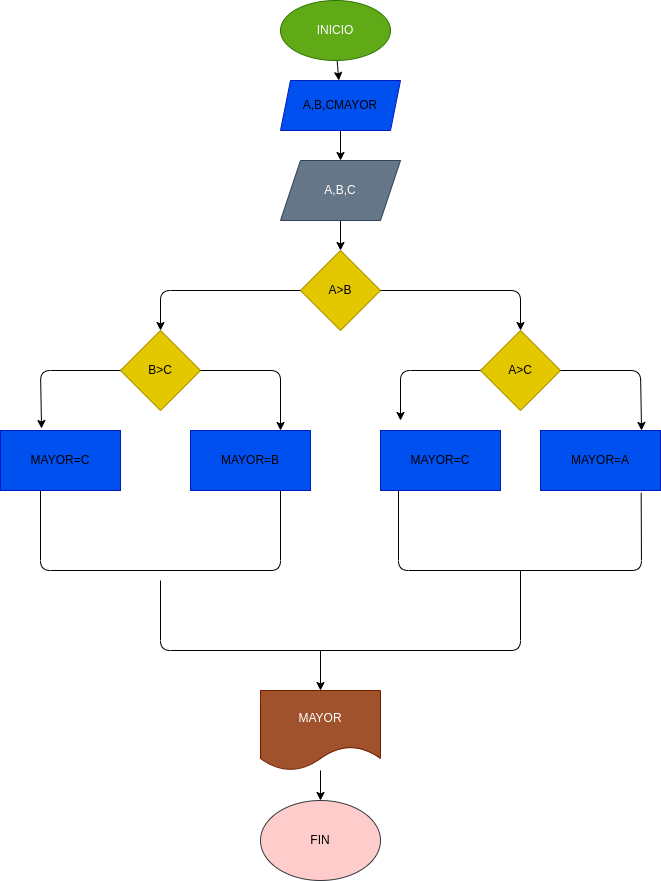

The diagram above was exported from draw.io. Its source (the exported page's mxGraphModel, read from the mxfile embedded in the PNG):
<mxGraphModel dx="1694" dy="659" grid="1" gridSize="10" guides="1" tooltips="1" connect="1" arrows="1" fold="1" page="1" pageScale="1" pageWidth="827" pageHeight="1169" math="0" shadow="0">
  <root>
    <mxCell id="0" />
    <mxCell id="1" parent="0" />
    <mxCell id="5" value="" style="edgeStyle=none;html=1;" edge="1" parent="1" source="2" target="4">
      <mxGeometry relative="1" as="geometry" />
    </mxCell>
    <mxCell id="2" value="INICIO" style="ellipse;whiteSpace=wrap;html=1;fillColor=#60a917;fontColor=#ffffff;strokeColor=#2D7600;" vertex="1" parent="1">
      <mxGeometry x="240" y="30" width="110" height="60" as="geometry" />
    </mxCell>
    <mxCell id="7" value="" style="edgeStyle=none;html=1;fontColor=#000000;" edge="1" parent="1" source="4" target="6">
      <mxGeometry relative="1" as="geometry" />
    </mxCell>
    <mxCell id="4" value="&lt;font color=&quot;#000000&quot;&gt;A,B,CMAYOR&lt;/font&gt;" style="shape=parallelogram;perimeter=parallelogramPerimeter;whiteSpace=wrap;html=1;fixedSize=1;fillColor=#0050ef;fontColor=#ffffff;strokeColor=#001DBC;size=10;" vertex="1" parent="1">
      <mxGeometry x="240" y="110" width="120" height="50" as="geometry" />
    </mxCell>
    <mxCell id="9" value="" style="edgeStyle=none;html=1;fontColor=#000000;" edge="1" parent="1" source="6" target="8">
      <mxGeometry relative="1" as="geometry" />
    </mxCell>
    <mxCell id="6" value="A,B,C" style="shape=parallelogram;perimeter=parallelogramPerimeter;whiteSpace=wrap;html=1;fixedSize=1;fontColor=#ffffff;fillColor=#647687;strokeColor=#314354;" vertex="1" parent="1">
      <mxGeometry x="240" y="190" width="120" height="60" as="geometry" />
    </mxCell>
    <mxCell id="8" value="A&amp;gt;B" style="rhombus;whiteSpace=wrap;html=1;fontColor=#000000;fillColor=#e3c800;strokeColor=#B09500;" vertex="1" parent="1">
      <mxGeometry x="260" y="280" width="80" height="80" as="geometry" />
    </mxCell>
    <mxCell id="10" value="A&amp;gt;C" style="rhombus;whiteSpace=wrap;html=1;fontColor=#000000;fillColor=#e3c800;strokeColor=#B09500;" vertex="1" parent="1">
      <mxGeometry x="440" y="360" width="80" height="80" as="geometry" />
    </mxCell>
    <mxCell id="11" value="B&amp;gt;C" style="rhombus;whiteSpace=wrap;html=1;fontColor=#000000;fillColor=#e3c800;strokeColor=#B09500;" vertex="1" parent="1">
      <mxGeometry x="80" y="360" width="80" height="80" as="geometry" />
    </mxCell>
    <mxCell id="12" value="" style="endArrow=classic;html=1;fontColor=#000000;exitX=1;exitY=0.5;exitDx=0;exitDy=0;entryX=0.5;entryY=0;entryDx=0;entryDy=0;" edge="1" parent="1" source="8" target="10">
      <mxGeometry width="50" height="50" relative="1" as="geometry">
        <mxPoint x="340" y="330" as="sourcePoint" />
        <mxPoint x="390" y="280" as="targetPoint" />
        <Array as="points">
          <mxPoint x="480" y="320" />
        </Array>
      </mxGeometry>
    </mxCell>
    <mxCell id="13" value="" style="endArrow=classic;html=1;fontColor=#000000;exitX=0;exitY=0.5;exitDx=0;exitDy=0;entryX=0.5;entryY=0;entryDx=0;entryDy=0;" edge="1" parent="1" source="8" target="11">
      <mxGeometry width="50" height="50" relative="1" as="geometry">
        <mxPoint x="190" y="310" as="sourcePoint" />
        <mxPoint x="240" y="260" as="targetPoint" />
        <Array as="points">
          <mxPoint x="120" y="320" />
        </Array>
      </mxGeometry>
    </mxCell>
    <mxCell id="14" value="&lt;font color=&quot;#000000&quot;&gt;MAYOR=B&lt;/font&gt;" style="rounded=0;whiteSpace=wrap;html=1;fontColor=#ffffff;fillColor=#0050ef;strokeColor=#001DBC;" vertex="1" parent="1">
      <mxGeometry x="150" y="460" width="120" height="60" as="geometry" />
    </mxCell>
    <mxCell id="15" value="&lt;font color=&quot;#000000&quot;&gt;MAYOR=C&lt;/font&gt;" style="rounded=0;whiteSpace=wrap;html=1;fontColor=#ffffff;fillColor=#0050ef;strokeColor=#001DBC;" vertex="1" parent="1">
      <mxGeometry x="-40" y="460" width="120" height="60" as="geometry" />
    </mxCell>
    <mxCell id="16" value="" style="endArrow=classic;html=1;fontColor=#000000;exitX=0;exitY=0.5;exitDx=0;exitDy=0;entryX=0.342;entryY=-0.033;entryDx=0;entryDy=0;entryPerimeter=0;" edge="1" parent="1" source="11" target="15">
      <mxGeometry width="50" height="50" relative="1" as="geometry">
        <mxPoint x="30" y="400" as="sourcePoint" />
        <mxPoint y="450" as="targetPoint" />
        <Array as="points">
          <mxPoint y="400" />
        </Array>
      </mxGeometry>
    </mxCell>
    <mxCell id="17" value="" style="endArrow=classic;html=1;fontColor=#000000;exitX=1;exitY=0.5;exitDx=0;exitDy=0;entryX=0.75;entryY=0;entryDx=0;entryDy=0;" edge="1" parent="1" source="11" target="14">
      <mxGeometry width="50" height="50" relative="1" as="geometry">
        <mxPoint x="160" y="410" as="sourcePoint" />
        <mxPoint x="210" y="360" as="targetPoint" />
        <Array as="points">
          <mxPoint x="240" y="400" />
        </Array>
      </mxGeometry>
    </mxCell>
    <mxCell id="18" value="&lt;font color=&quot;#000000&quot;&gt;MAYOR=C&lt;/font&gt;" style="rounded=0;whiteSpace=wrap;html=1;fontColor=#ffffff;fillColor=#0050ef;strokeColor=#001DBC;" vertex="1" parent="1">
      <mxGeometry x="340" y="460" width="120" height="60" as="geometry" />
    </mxCell>
    <mxCell id="19" value="&lt;font color=&quot;#000000&quot;&gt;MAYOR=A&lt;/font&gt;" style="rounded=0;whiteSpace=wrap;html=1;fontColor=#ffffff;fillColor=#0050ef;strokeColor=#001DBC;" vertex="1" parent="1">
      <mxGeometry x="500" y="460" width="120" height="60" as="geometry" />
    </mxCell>
    <mxCell id="20" value="" style="endArrow=classic;html=1;fontColor=#000000;exitX=0;exitY=0.5;exitDx=0;exitDy=0;" edge="1" parent="1" source="10">
      <mxGeometry width="50" height="50" relative="1" as="geometry">
        <mxPoint x="380" y="410" as="sourcePoint" />
        <mxPoint x="360" y="450" as="targetPoint" />
        <Array as="points">
          <mxPoint x="360" y="400" />
        </Array>
      </mxGeometry>
    </mxCell>
    <mxCell id="21" value="" style="endArrow=classic;html=1;fontColor=#000000;exitX=1;exitY=0.5;exitDx=0;exitDy=0;entryX=0.842;entryY=0;entryDx=0;entryDy=0;entryPerimeter=0;" edge="1" parent="1" source="10" target="19">
      <mxGeometry width="50" height="50" relative="1" as="geometry">
        <mxPoint x="540" y="410" as="sourcePoint" />
        <mxPoint x="600" y="450" as="targetPoint" />
        <Array as="points">
          <mxPoint x="600" y="400" />
        </Array>
      </mxGeometry>
    </mxCell>
    <mxCell id="22" value="" style="endArrow=none;html=1;fontColor=#000000;exitX=0.75;exitY=1;exitDx=0;exitDy=0;" edge="1" parent="1" source="14">
      <mxGeometry width="50" height="50" relative="1" as="geometry">
        <mxPoint x="240" y="630" as="sourcePoint" />
        <mxPoint y="520" as="targetPoint" />
        <Array as="points">
          <mxPoint x="240" y="600" />
          <mxPoint y="600" />
        </Array>
      </mxGeometry>
    </mxCell>
    <mxCell id="23" value="" style="endArrow=none;html=1;fontColor=#000000;exitX=0.839;exitY=1.039;exitDx=0;exitDy=0;entryX=0.15;entryY=0.994;entryDx=0;entryDy=0;entryPerimeter=0;exitPerimeter=0;" edge="1" parent="1" source="19" target="18">
      <mxGeometry width="50" height="50" relative="1" as="geometry">
        <mxPoint x="400" y="600" as="sourcePoint" />
        <mxPoint x="370" y="530" as="targetPoint" />
        <Array as="points">
          <mxPoint x="601" y="600" />
          <mxPoint x="358" y="600" />
        </Array>
      </mxGeometry>
    </mxCell>
    <mxCell id="24" value="" style="endArrow=none;html=1;fontColor=#000000;" edge="1" parent="1">
      <mxGeometry width="50" height="50" relative="1" as="geometry">
        <mxPoint x="480" y="600" as="sourcePoint" />
        <mxPoint x="120" y="610" as="targetPoint" />
        <Array as="points">
          <mxPoint x="480" y="680" />
          <mxPoint x="120" y="680" />
        </Array>
      </mxGeometry>
    </mxCell>
    <mxCell id="30" value="" style="edgeStyle=none;html=1;fontColor=#000000;" edge="1" parent="1" source="25" target="29">
      <mxGeometry relative="1" as="geometry" />
    </mxCell>
    <mxCell id="25" value="MAYOR" style="shape=document;whiteSpace=wrap;html=1;boundedLbl=1;fontColor=#ffffff;fillColor=#a0522d;strokeColor=#6D1F00;" vertex="1" parent="1">
      <mxGeometry x="220" y="720" width="120" height="80" as="geometry" />
    </mxCell>
    <mxCell id="28" value="" style="endArrow=classic;html=1;fontColor=#000000;entryX=0.5;entryY=0;entryDx=0;entryDy=0;" edge="1" parent="1" target="25">
      <mxGeometry width="50" height="50" relative="1" as="geometry">
        <mxPoint x="280" y="680" as="sourcePoint" />
        <mxPoint x="360" y="600" as="targetPoint" />
      </mxGeometry>
    </mxCell>
    <mxCell id="29" value="&lt;font color=&quot;#000000&quot;&gt;FIN&lt;/font&gt;" style="ellipse;whiteSpace=wrap;html=1;fillColor=#ffcccc;strokeColor=#36393d;" vertex="1" parent="1">
      <mxGeometry x="220" y="830" width="120" height="80" as="geometry" />
    </mxCell>
  </root>
</mxGraphModel>